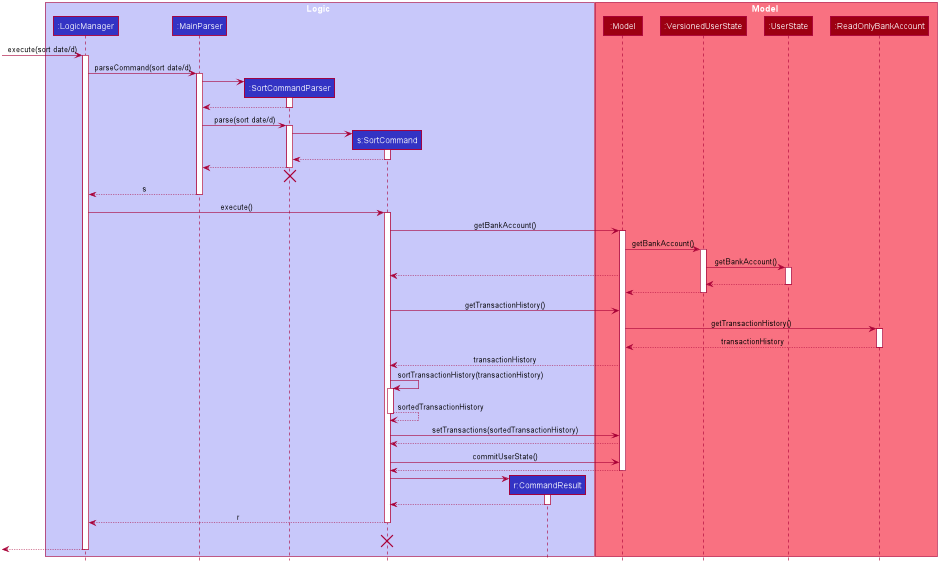

The diagram above was rendered by PlantUML. Its source (embedded in the PNG):
@startuml








skinparam BackgroundColor #FFFFFFF

skinparam Shadowing false

skinparam Class {
    FontColor #FFFFFF
    BorderThickness 1
    BorderColor #FFFFFF
    StereotypeFontColor #FFFFFF
    FontName Arial
}

skinparam Actor {
    BorderColor #000000
    Color #000000
    FontName Arial
}

skinparam Sequence {
    MessageAlign center
    BoxFontSize 15
    BoxPadding 0
    BoxFontColor #FFFFFF
    FontName Arial
}

skinparam Participant {
    FontColor #FFFFFFF
    Padding 20
}

skinparam MinClassWidth 50
skinparam ParticipantPadding 10
skinparam Shadowing false
skinparam DefaultTextAlignment center
skinparam packageStyle Rectangle

hide footbox
hide members
hide circle

box Logic #C8C8FA
participant ":LogicManager" as LogicManager #3333C4
participant ":MainParser" as MainParser #3333C4
participant ":SortCommandParser" as SortCommandParser #3333C4
participant "s:SortCommand" as SortCommand #3333C4
participant "r:CommandResult" as CommandResult #3333C4
end box

box Model #F97181
participant ":Model" as Model #9D0012
participant ":VersionedUserState" as VersionedUserState #9D0012
participant ":UserState" as UserState #9D0012
participant ":ReadOnlyBankAccount" as ReadOnlyBankAccount #9D0012
end box

[-> LogicManager : execute(sort date/d)
activate LogicManager

LogicManager -> MainParser : parseCommand(sort date/d)
activate MainParser

create SortCommandParser
MainParser -> SortCommandParser
activate SortCommandParser

SortCommandParser --> MainParser
deactivate SortCommandParser

MainParser -> SortCommandParser : parse(sort date/d)
activate SortCommandParser

create SortCommand
SortCommandParser -> SortCommand
activate SortCommand

SortCommand --> SortCommandParser
deactivate SortCommand

SortCommandParser --> MainParser
deactivate SortCommandParser

SortCommandParser -[hidden]-> MainParser
destroy SortCommandParser

MainParser --> LogicManager : s
deactivate MainParser

LogicManager -> SortCommand : execute()
activate SortCommand

SortCommand -> Model : getBankAccount()
activate Model

Model -> VersionedUserState : getBankAccount()
activate VersionedUserState

VersionedUserState -> UserState : getBankAccount()
activate UserState

Model --> SortCommand

return

return

SortCommand -> Model : getTransactionHistory()

Model -> ReadOnlyBankAccount : getTransactionHistory()
activate ReadOnlyBankAccount

return transactionHistory

Model --> SortCommand :  transactionHistory

SortCommand -> SortCommand : sortTransactionHistory(transactionHistory)
activate SortCommand

return sortedTransactionHistory

SortCommand -> Model : setTransactions(sortedTransactionHistory)
Model --> SortCommand

SortCommand -> Model : commitUserState()
Model --> SortCommand
deactivate Model

create CommandResult
SortCommand -> CommandResult
activate CommandResult

CommandResult --> SortCommand
deactivate CommandResult

SortCommand --> LogicManager : r
deactivate SortCommand
SortCommand -[hidden]-> LogicManager : r
destroy SortCommand

[<--LogicManager
deactivate LogicManager
@enduml